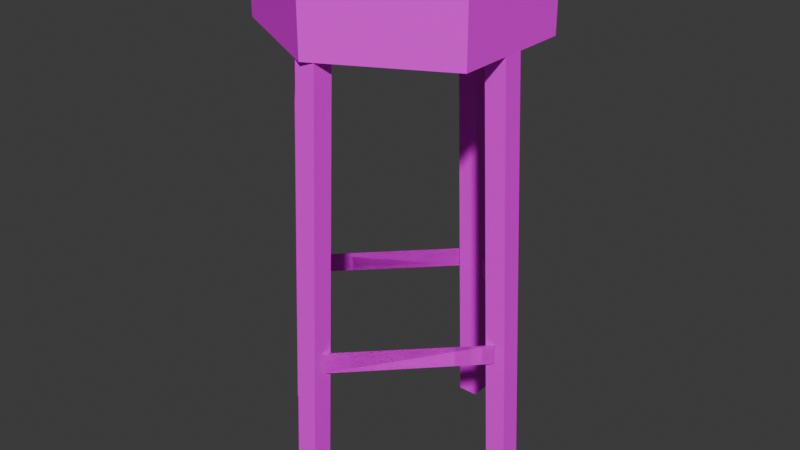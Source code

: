 # Source: BarStool01.blend  (saved by Blender 4.2.66; exported with 4.5.12 LTS)
import bpy
from mathutils import Matrix  # noqa: F401  (used for matrix-valued properties, if any)

bpy.ops.wm.read_factory_settings(use_empty=True)
scene = bpy.context.scene
scene.name = 'Scene'

# ---- collections
col_collection = bpy.data.collections.new('Collection'); scene.collection.children.link(col_collection)

# ---- images (referenced by path relative to the original .blend; pixels are not part of the script)
import os
ASSET_DIR = os.environ.get("B2B_ASSET_DIR", "")  # directory of the original .blend (textures are referenced by path, not embedded)
HERE = os.path.dirname(os.path.abspath(__file__))  # packed textures are extracted next to this script under _unpacked/

def load_image(name, relpath, width, height, colorspace="sRGB"):
    """Load a texture the original file referenced (path relative to the .blend, or extracted next to this script)."""
    p = next((c for c in (os.path.join(HERE, relpath), os.path.join(ASSET_DIR, relpath)) if relpath and os.path.exists(c)), "")
    if p:
        img = bpy.data.images.load(p, check_existing=True)
        img.name = name
    else:  # same state as the original file: an image datablock whose file is absent (Cycles renders it pink)
        img = bpy.data.images.new(name, width, height)
        img.source = "FILE"
        img.filepath = "//" + (relpath or name)
    img.colorspace_settings.name = colorspace
    return img
img_barsink01_a_png = load_image('BarSink01_a.png', 'BarDispenser01_a.png', 1024, 1024, 'sRGB')

# ---- materials (node trees are filled in below, after node groups)
mat_primary = bpy.data.materials.new('Primary')
mat_primary.alpha_threshold = 0.0
mat_primary.use_transparent_shadow = False
mat_primary.roughness = 0.5
mat_primary.line_color = (0.0, 0.0, 0.0, 1.0)

# ---- material node trees
mat_primary.use_nodes = True; mat_primary.node_tree.nodes.clear()
_N = mat_primary.node_tree.nodes; _L = mat_primary.node_tree.links
n0 = _N.new('ShaderNodeOutputMaterial'); n0.name = 'Material Output'; n0.location = (300, 300)
n1 = _N.new('ShaderNodeBsdfPrincipled'); n1.name = 'Principled BSDF'; n1.location = (10, 300)
n1.inputs[3].default_value = 1.45
n1.inputs[13].default_value = 0.15
n2 = _N.new('ShaderNodeTexImage'); n2.name = 'Image Texture'; n2.location = (-280, 280)
n2.image = img_barsink01_a_png
n2.interpolation = 'Closest'
_L.new(n1.outputs[0], n0.inputs[0])
_L.new(n2.outputs[0], n1.inputs[0])
n0.is_active_output = True

# ---- world
world_world = bpy.data.worlds.new('World'); scene.world = world_world
world_world.use_nodes = True; world_world.node_tree.nodes.clear()
_N = world_world.node_tree.nodes; _L = world_world.node_tree.links
n0 = _N.new('ShaderNodeOutputWorld'); n0.name = 'World Output'; n0.location = (300, 300)
n1 = _N.new('ShaderNodeBackground'); n1.name = 'Background'; n1.location = (10, 300)
n1.inputs[0].default_value = (0.05088, 0.05088, 0.05088, 1.0)
_L.new(n1.outputs[0], n0.inputs[0])
n0.is_active_output = True
world_world.color = (0.05088, 0.05088, 0.05088)
world_world.use_sun_shadow = False
world_world.sun_shadow_jitter_overblur = 0.0

# ---- meshes
me_cylinder_003 = bpy.data.meshes.new('Cylinder.003')
me_cylinder_003.from_pydata([(2.086e-08, 0.3, 1.079), (0.2849, 0.15, 1.079), (0.2849, -0.15, 1.079), (0.2849, -0.15, 1.229), (2.086e-08, -0.3, 1.079), (-0.2849, -0.15, 1.079), (-0.2849, 0.15, 1.079), (-0.2849, 0.15, 1.229), (-0.3349, -0.02499, 0.0), (-0.2849, -0.02499, 1.079), (-0.3349, 0.02501, 0.0), (-0.2849, 0.02501, 1.079), (-0.2849, -0.02499, 0.0), (-0.2349, -0.02499, 1.079), (-0.2849, 0.02501, 0.0), (-0.2349, 0.02501, 1.079), (0.2349, -0.02501, 1.079), (0.2849, -0.02501, 1.192e-07), (0.2349, 0.02499, 1.079), (0.2849, 0.02499, 1.192e-07), (0.2849, -0.02501, 1.079), (0.3349, -0.02501, 1.192e-07), (0.2849, 0.02499, 1.079), (0.3349, 0.02499, 1.192e-07), (0.02499, -0.3349, 0.0), (0.02499, -0.2849, 1.079), (-0.02501, -0.3349, 0.0), (-0.02501, -0.2849, 1.079), (0.02499, -0.2849, 0.0), (0.02499, -0.2349, 1.079), (-0.02501, -0.2849, 0.0), (-0.02501, -0.2349, 1.079), (-0.02501, -0.2927, 0.4261), (-0.02501, -0.2927, 0.3755), (0.02324, -0.2931, 0.4261), (0.02324, -0.2952, 0.3755), (0.02501, 0.2349, 1.079), (0.02501, 0.2849, 1.192e-07), (-0.02499, 0.2349, 1.079), (-0.02499, 0.2849, 1.192e-07), (0.02501, 0.2849, 1.079), (0.02501, 0.3349, 1.192e-07), (-0.02499, 0.2849, 1.079), (-0.02499, 0.3349, 1.192e-07), (0.02501, 0.2927, 0.3755), (0.02501, 0.2927, 0.4261), (0.2915, -0.02501, 0.3762), (0.2915, -0.02501, 0.4255), (0.2915, 0.02499, 0.4255), (0.2915, 0.02499, 0.3762), (-0.2915, -0.02499, 0.3762), (-0.2915, 0.02501, 0.4255), (-0.02324, 0.2952, 0.3755), (-0.2915, -0.02499, 0.4255), (-0.2915, 0.02501, 0.3762), (-0.02324, 0.2931, 0.4261), (2.086e-08, 0.3, 1.229), (0.2849, 0.15, 1.229), (2.086e-08, -0.3, 1.229), (-0.2849, -0.15, 1.229), (-0.02501, -0.2927, 0.4261), (-0.02501, -0.2927, 0.3755), (0.02324, -0.2931, 0.4261), (0.02324, -0.2952, 0.3755), (0.02501, 0.2927, 0.3755), (0.02501, 0.2927, 0.4261), (0.2915, -0.02501, 0.3762), (0.2915, -0.02501, 0.4255), (0.2915, 0.02499, 0.4255), (0.2915, 0.02499, 0.3762), (-0.2915, -0.02499, 0.3762), (-0.2915, 0.02501, 0.4255), (-0.02324, 0.2952, 0.3755), (-0.2915, -0.02499, 0.4255), (-0.2915, 0.02501, 0.3762), (-0.02324, 0.2931, 0.4261)], [], [(0, 56, 57, 1), (1, 57, 3, 2), (2, 3, 58, 4), (4, 58, 59, 5), (0, 1, 5, 6), (5, 59, 7, 6), (6, 7, 56, 0), (1, 2, 4, 5), (8, 9, 11, 10), (10, 11, 15, 14), (14, 15, 13, 12), (12, 13, 9, 8), (10, 14, 12, 8), (19, 18, 22, 23), (17, 16, 18, 19), (21, 20, 16, 17), (23, 22, 20, 21), (21, 17, 19, 23), (24, 25, 27, 26), (26, 27, 31, 30), (30, 31, 29, 28), (28, 29, 25, 24), (26, 30, 28, 24), (33, 32, 53, 50), (39, 38, 42, 43), (37, 36, 38, 39), (41, 40, 36, 37), (43, 42, 40, 41), (41, 37, 39, 43), (52, 54, 51, 55), (35, 46, 47, 34), (44, 45, 48, 49), (56, 7, 59, 57), (57, 59, 58, 3), (61, 70, 73, 60), (72, 75, 71, 74), (63, 62, 67, 66), (64, 69, 68, 65)])
_uv = me_cylinder_003.uv_layers.new(name='UVMap')
_uv.uv.foreach_set('vector', [1.5, 0.0, 1.5, 0.05085, 1.167, 0.05085, 1.167, 0.0, 1.167, 0.0, 1.167, 0.05085, 0.8333, 0.05085, 0.8333, 0.0, 0.8333, 0.0, 0.8333, 0.05085, 0.5, 0.05085, 0.5, 0.0, 0.5, 0.0, 0.5, 0.05085, 0.1667, 0.05085, 0.1667, 0.0, 0.7292, 0.8644, 0.7292, 0.9025, 0.3542, 0.8517, 0.5417, 0.8347, 0.1667, 0.0, 0.1667, 0.05085, -0.1667, 0.05085, -0.1667, 0.0, -0.1667, 0.0, -0.1667, 0.05085, -0.5, 0.05085, -0.5, 0.0, 0.7292, 0.9025, 0.5417, 0.9237, 0.3542, 0.9025, 0.3542, 0.8517, 0.1458, 0.2034, 0.1458, 0.4619, 0.08333, 0.4619, 0.08333, 0.2034, 0.08333, 0.2034, 0.08333, 0.4619, 0.0, 0.4661, 0.0, 0.2076, 0.7708, 0.2034, 0.7708, 0.4661, 0.7083, 0.4661, 0.7083, 0.2034, 0.2292, 0.2076, 0.2292, 0.4661, 0.1458, 0.4619, 0.1458, 0.2034, 0.125, 0.5, 0.375, 0.5, 0.375, 0.75, 0.125, 0.75, 0.6875, 0.2034, 0.6875, 0.4661, 0.6042, 0.4661, 0.6042, 0.2034, 0.8333, 0.2034, 0.8333, 0.4661, 0.7708, 0.4661, 0.7708, 0.2034, 0.5417, 0.2034, 0.5417, 0.4661, 0.4583, 0.4661, 0.4583, 0.2034, 0.6042, 0.2034, 0.6042, 0.4661, 0.5417, 0.4661, 0.5417, 0.2034, 0.125, 0.5, 0.375, 0.5, 0.375, 0.75, 0.125, 0.75, 0.375, 0.2034, 0.375, 0.4619, 0.3125, 0.4619, 0.3125, 0.2034, 0.3125, 0.2034, 0.3125, 0.4619, 0.2292, 0.4661, 0.2292, 0.2076, 1.0, 0.2034, 1.0, 0.4661, 0.9375, 0.4661, 0.9375, 0.2034, 0.4583, 0.2076, 0.4583, 0.4661, 0.375, 0.4619, 0.375, 0.2034, 0.125, 0.5, 0.375, 0.5, 0.375, 0.75, 0.125, 0.75, 0.2708, 0.2924, 0.2708, 0.2839, 0.7708, 0.2839, 0.7708, 0.2924, 0.7917, 0.2034, 0.7917, 0.4661, 0.7292, 0.4661, 0.7292, 0.2034, 0.9375, 0.2034, 0.9375, 0.4661, 0.8333, 0.4661, 0.8333, 0.2034, 0.6458, 0.2034, 0.6458, 0.4661, 0.6042, 0.4661, 0.6042, 0.2034, 0.7292, 0.2034, 0.7292, 0.4661, 0.6458, 0.4661, 0.6458, 0.2034, 0.125, 0.5, 0.375, 0.5, 0.375, 0.75, 0.125, 0.75, 0.2708, 0.2924, 0.7708, 0.2924, 0.7708, 0.2839, 0.2708, 0.2839, 0.2708, 0.2839, 0.7708, 0.2839, 0.7708, 0.2924, 0.2708, 0.2924, 0.2708, 0.2839, 0.2708, 0.2924, 0.7708, 0.2924, 0.7708, 0.2839, 0.6667, 0.0, 0.3125, 0.0, 0.1667, 0.04237, 0.8542, 0.04237, 0.8542, 0.04661, 0.1667, 0.04661, 0.3125, 0.0, 0.6667, 0.0, 0.2708, 0.2924, 0.7708, 0.2924, 0.7708, 0.2839, 0.2708, 0.2839, 0.2708, 0.2924, 0.2708, 0.2839, 0.7708, 0.2839, 0.7708, 0.2924, 0.2708, 0.2839, 0.2708, 0.2924, 0.7708, 0.2924, 0.7708, 0.2839, 0.2708, 0.2839, 0.7708, 0.2839, 0.7708, 0.2924, 0.2708, 0.2924])
me_cylinder_003.materials.append(mat_primary)
me_cylinder_003.update()

# ---- objects
ob_barstool01 = bpy.data.objects.new('BarStool01', me_cylinder_003)

# ---- transforms, parenting, visibility, modifiers, constraints
ob_barstool01.location = (0.0, 0.0, 0.0)

# ---- collection membership
col_collection.objects.link(ob_barstool01)

# ---- scene / render settings (as saved in the file)
scene.frame_start = 1; scene.frame_end = 250; scene.frame_set(1)
scene.render.engine = 'BLENDER_EEVEE_NEXT'
scene.cycles.sampling_pattern = 'TABULATED_SOBOL'
bpy.context.view_layer.update()

# ---- added for rendering (the .blend has no active camera and no usable light): camera, sun
cam_auto = bpy.data.cameras.new('AutoCamera')
cam_auto.lens = 50.0
cam_auto.sensor_width = 36.0
cam_auto.clip_end = 1000.0
ob_auto_camera = bpy.data.objects.new('AutoCamera', cam_auto)
scene.collection.objects.link(ob_auto_camera)
ob_auto_camera.location = (1.43545, -1.72254, 1.76274)
ob_auto_camera.rotation_euler = (1.09748, -7.21219e-08, 0.694738)
scene.camera = ob_auto_camera
light_auto_sun = bpy.data.lights.new('AutoSun', 'SUN')
light_auto_sun.energy = 3.0
light_auto_sun.angle = 0.0523599
ob_auto_sun = bpy.data.objects.new('AutoSun', light_auto_sun)
scene.collection.objects.link(ob_auto_sun)
ob_auto_sun.rotation_euler = (0.872665, 0.174533, 0.523599)
bpy.context.view_layer.update()
